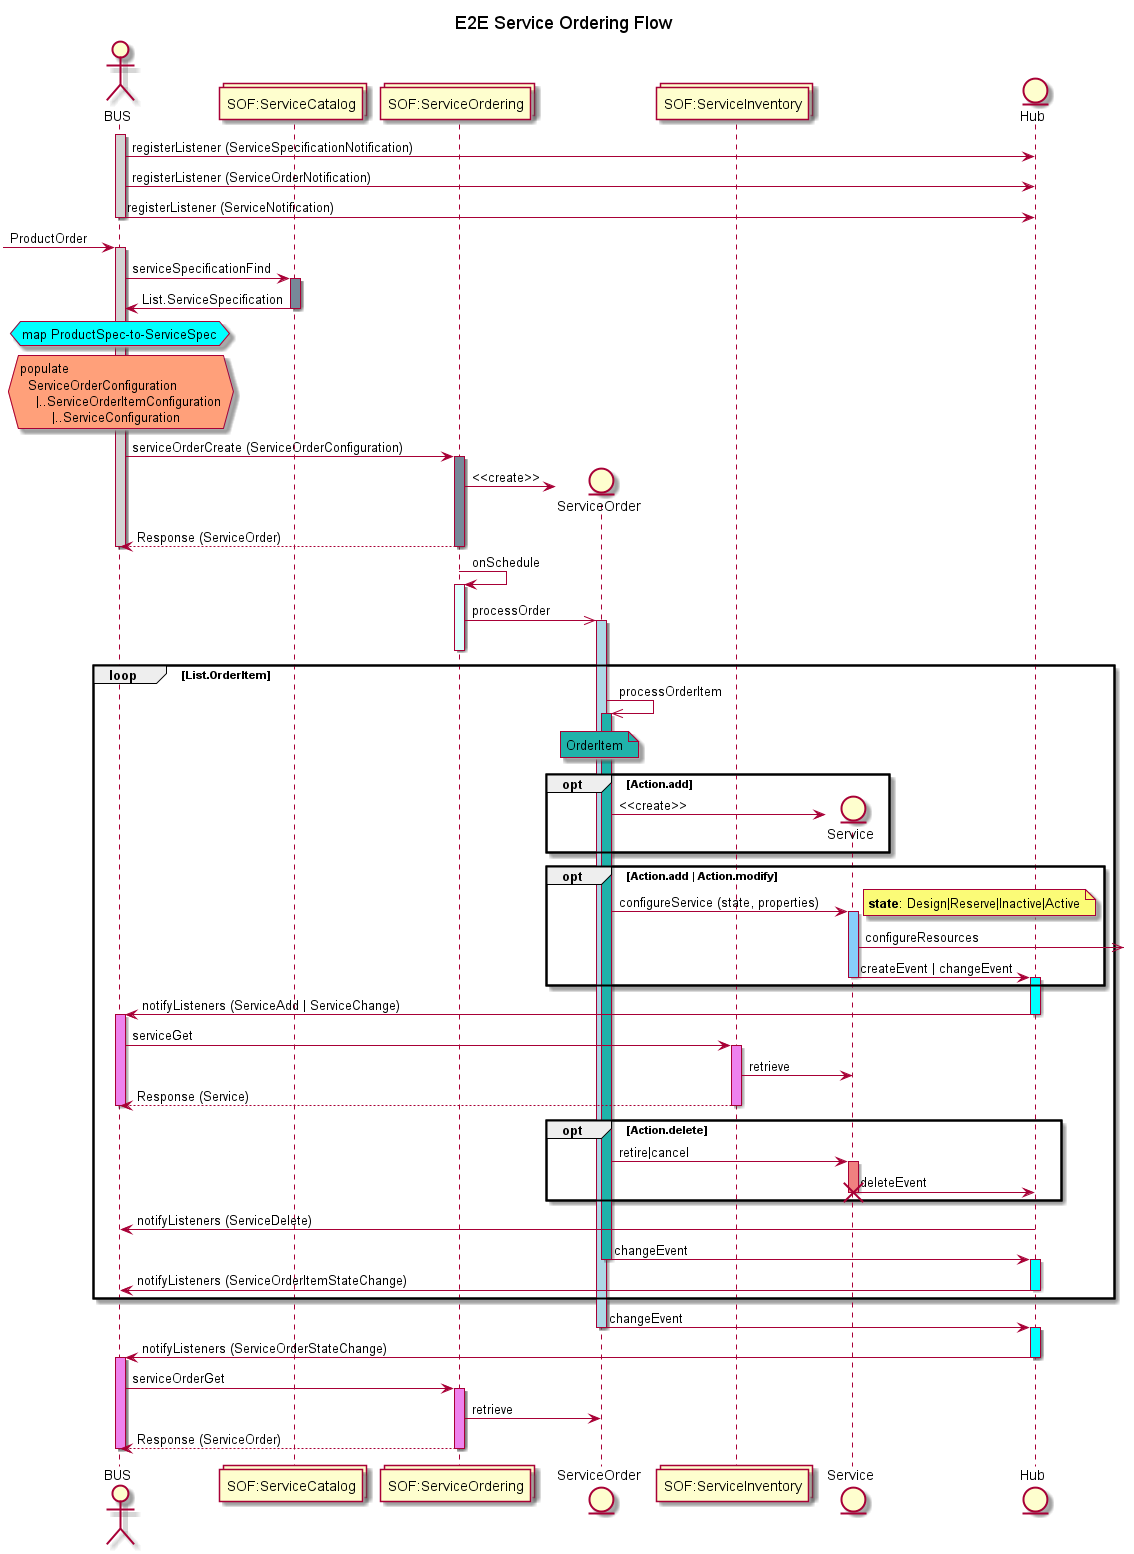

The diagram above was rendered by PlantUML. Its source (embedded in the PNG):
@startuml
title E2E Service Ordering Flow
actor BUS
collections ServiceCatalog as "SOF:ServiceCatalog"
collections ServiceOrdering as "SOF:ServiceOrdering"
entity ServiceOrder
collections ServiceInventory as "SOF:ServiceInventory"
entity Service
entity Hub

activate BUS #LightGray
BUS -> Hub : registerListener (ServiceSpecificationNotification)
BUS -> Hub : registerListener (ServiceOrderNotification)
BUS -> Hub : registerListener (ServiceNotification)
deactivate BUS

[-> BUS: ProductOrder
activate BUS #LightGray
BUS -> ServiceCatalog : serviceSpecificationFind
activate ServiceCatalog #LightSlateGrey
BUS <- ServiceCatalog : List.ServiceSpecification
deactivate ServiceCatalog

hnote over BUS #Aqua: map ProductSpec-to-ServiceSpec
hnote over BUS #LightSalmon
    populate
      ServiceOrderConfiguration
        |..ServiceOrderItemConfiguration
            |..ServiceConfiguration 
end hnote

BUS -> ServiceOrdering: serviceOrderCreate (ServiceOrderConfiguration)
activate ServiceOrdering #LightSlateGrey
    create ServiceOrder
    ServiceOrdering -> ServiceOrder: <<create>>
    BUS <-- ServiceOrdering: Response (ServiceOrder)
deactivate ServiceOrdering
deactivate BUS

ServiceOrdering -> ServiceOrdering : onSchedule
activate ServiceOrdering #LightCyan
    ServiceOrdering ->> ServiceOrder : processOrder
activate ServiceOrder #LightBlue
deactivate ServiceOrdering

loop List.OrderItem
    ServiceOrder ->> ServiceOrder : processOrderItem
    activate ServiceOrder #LightSeaGreen
    note over ServiceOrder #LightSeaGreen : OrderItem 

    opt Action.add
        create Service
        ServiceOrder -> Service : <<create>>
    end
    opt Action.add | Action.modify
        ServiceOrder -> Service : configureService (state, properties)
        note right
            **state**: Design|Reserve|Inactive|Active
        end note
        activate Service #LightSkyBlue
            Service ->>] : configureResources
            Service -> Hub : createEvent | changeEvent
        deactivate Service
        activate Hub #aqua
    end
    Hub -> BUS : notifyListeners (ServiceAdd | ServiceChange)
    deactivate Hub

    activate BUS #Violet
        BUS -> ServiceInventory : serviceGet
        activate ServiceInventory #Violet
        ServiceInventory -> Service : retrieve
        return Response (Service)
    deactivate BUS

    opt Action.delete
        ServiceOrder -> Service : retire|cancel
        activate Service #LightCoral
        Service -> Hub : deleteEvent
        destroy Service
    end
    activate Hub #aqua
    Hub -> BUS : notifyListeners (ServiceDelete)
    deactivate Hub

    ServiceOrder -> Hub : changeEvent
    deactivate ServiceOrder

    activate Hub #aqua
    Hub -> BUS : notifyListeners (ServiceOrderItemStateChange)
    deactivate Hub
end
ServiceOrder -> Hub : changeEvent
deactivate ServiceOrder

activate Hub #aqua
Hub -> BUS : notifyListeners (ServiceOrderStateChange)
deactivate Hub

activate BUS #Violet
    BUS -> ServiceOrdering : serviceOrderGet
    activate ServiceOrdering #Violet
    ServiceOrdering -> ServiceOrder : retrieve
    return Response (ServiceOrder)
deactivate BUS

@enduml